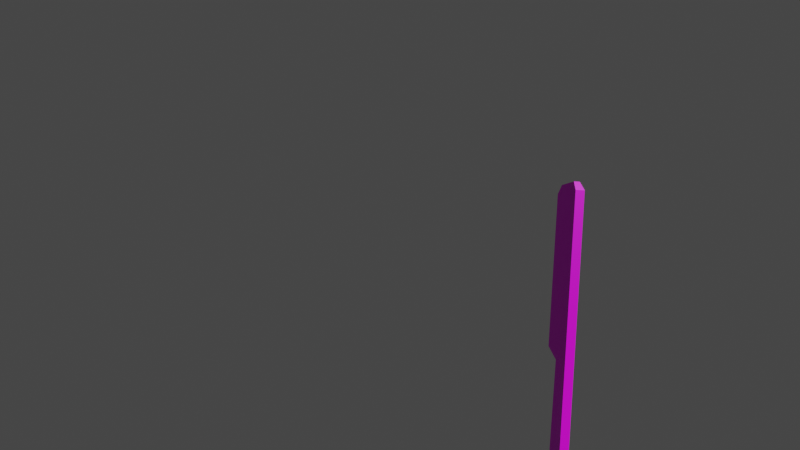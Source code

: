 # Source: tesak.blend  (saved by Blender 3.5.10; exported with 4.5.12 LTS)
import bpy
from mathutils import Matrix  # noqa: F401  (used for matrix-valued properties, if any)

bpy.ops.wm.read_factory_settings(use_empty=True)
scene = bpy.context.scene
scene.name = 'Scene'

# ---- collections
col_collection = bpy.data.collections.new('Collection'); scene.collection.children.link(col_collection)

# ---- images (referenced by path relative to the original .blend; pixels are not part of the script)
import os
ASSET_DIR = os.environ.get("B2B_ASSET_DIR", "")  # directory of the original .blend (textures are referenced by path, not embedded)
HERE = os.path.dirname(os.path.abspath(__file__))  # packed textures are extracted next to this script under _unpacked/

def load_image(name, relpath, width, height, colorspace="sRGB"):
    """Load a texture the original file referenced (path relative to the .blend, or extracted next to this script)."""
    p = next((c for c in (os.path.join(HERE, relpath), os.path.join(ASSET_DIR, relpath)) if relpath and os.path.exists(c)), "")
    if p:
        img = bpy.data.images.load(p, check_existing=True)
        img.name = name
    else:  # same state as the original file: an image datablock whose file is absent (Cycles renders it pink)
        img = bpy.data.images.new(name, width, height)
        img.source = "FILE"
        img.filepath = "//" + (relpath or name)
    img.colorspace_settings.name = colorspace
    return img
img_material_base_color = load_image('Material Base Color', 'axe.png', 1024, 1024, 'sRGB')

# ---- materials (node trees are filled in below, after node groups)
mat_material = bpy.data.materials.new('Material')
mat_material.alpha_threshold = 0.0
mat_material.use_transparent_shadow = False
mat_material.roughness = 0.5
mat_material.line_color = (0.0, 0.0, 0.0, 1.0)

# ---- material node trees
mat_material.use_nodes = True; mat_material.node_tree.nodes.clear()
_N = mat_material.node_tree.nodes; _L = mat_material.node_tree.links
n0 = _N.new('ShaderNodeOutputMaterial'); n0.name = 'Material Output'; n0.location = (300, 300)
n1 = _N.new('ShaderNodeBsdfPrincipled'); n1.name = 'Principled BSDF'; n1.location = (10, 300)
n1.distribution = 'GGX'
n1.subsurface_method = 'RANDOM_WALK_SKIN'
n1.inputs[3].default_value = 1.45
n1.inputs[27].default_value = (0.0, 0.0, 0.0, 1.0)
n1.inputs[28].default_value = 1.0
n2 = _N.new('ShaderNodeTexImage'); n2.name = 'Image Texture'; n2.location = (-280, 280)
n2.image = img_material_base_color
_L.new(n1.outputs[0], n0.inputs[0])
_L.new(n2.outputs[0], n1.inputs[0])
n0.is_active_output = True

# ---- world
world_world = bpy.data.worlds.new('World'); scene.world = world_world
world_world.use_nodes = True; world_world.node_tree.nodes.clear()
_N = world_world.node_tree.nodes; _L = world_world.node_tree.links
n0 = _N.new('ShaderNodeOutputWorld'); n0.name = 'World Output'; n0.location = (300, 300)
n1 = _N.new('ShaderNodeBackground'); n1.name = 'Background'; n1.location = (10, 300)
n1.inputs[0].default_value = (0.05088, 0.05088, 0.05088, 1.0)
_L.new(n1.outputs[0], n0.inputs[0])
n0.is_active_output = True
world_world.color = (0.05088, 0.05088, 0.05088)
world_world.use_sun_shadow = False
world_world.sun_shadow_jitter_overblur = 0.0

# ---- cameras
cam_camera = bpy.data.cameras.new('Camera')
cam_camera.clip_end = 100.0
cam_camera.lens = 12.6
cam_camera.ortho_scale = 7.314
cam_camera.lens_unit = 'FOV'

# ---- meshes
me_cube = bpy.data.meshes.new('Cube')
me_cube.from_pydata([(0.1181, 1.0, 1.0), (0.2012, 1.0, -1.343), (0.311, -1.0, 1.0), (0.311, -1.0, -1.0), (-0.1181, 1.0, 1.0), (-0.2012, 1.0, -1.343), (-0.311, -1.0, 1.0), (-0.311, -1.0, -1.0), (0.311, -1.0, 1.137), (-0.311, -1.0, 1.137), (0.1181, 2.494, 1.137), (-0.1181, 2.494, 1.137), (0.311, -1.0, 4.086), (-0.311, -1.0, 4.086), (0.1181, 2.494, 4.086), (-0.1181, 2.494, 4.086), (0.2062, -0.411, 4.249), (-0.2062, -0.411, 4.249), (0.07825, 1.905, 4.249), (-0.07825, 1.905, 4.249)], [], [(0, 4, 11, 10), (3, 2, 6, 7), (7, 6, 4, 5), (5, 1, 3, 7), (1, 0, 2, 3), (5, 4, 0, 1), (11, 9, 13, 15), (6, 2, 8, 9), (4, 6, 9, 11), (2, 0, 10, 8), (14, 15, 19, 18), (9, 8, 12, 13), (10, 11, 15, 14), (8, 10, 14, 12), (18, 19, 17, 16), (12, 14, 18, 16), (15, 13, 17, 19), (13, 12, 16, 17)])
_uv = me_cube.uv_layers.new(name='UVMap')
_uv.uv.foreach_set('vector', [0.8426, 1.0, 0.764, 1.0, 0.764, 2.805e-05, 0.8426, 2.805e-05, 3.943e-05, 1.0, 3.954e-05, 3.944e-05, 0.1555, 3.953e-05, 0.1555, 1.0, 0.001129, 0.8556, 6.545e-05, 0.002452, 0.3837, 6.545e-05, 0.3837, 0.9999, 0.02711, 3.916e-05, 0.1262, 3.916e-05, 0.1533, 1.0, 3.916e-05, 1.0, 0.3866, 6.545e-05, 0.3866, 0.9999, 6.545e-05, 0.9975, 0.001137, 0.1444, 2.93e-05, 1.0, 0.01777, 2.934e-05, 0.06816, 2.93e-05, 0.08591, 1.0, 0.9075, 6.49e-05, 0.9075, 0.9999, 0.4862, 0.9999, 0.4862, 6.498e-05, 0.8362, 3.316e-05, 0.8362, 1.0, 0.7263, 1.0, 0.7263, 3.323e-05, 0.7282, 0.5738, 0.7315, 1.51e-05, 0.751, 0.0004606, 0.751, 1.0, 0.8129, 1.0, 0.8096, 0.4262, 0.8324, 1.513e-05, 0.8324, 0.9995, 0.7805, 1.0, 0.5874, 1.0, 0.6199, 4.443e-05, 0.7479, 4.397e-05, 0.8536, 1.0, 0.7481, 1.0, 0.7481, 3.246e-05, 0.8536, 3.246e-05, 0.6744, 1.0, 0.6608, 0.8815, 0.7393, 0.7336, 0.7435, 0.802, 0.393, 7.702e-05, 0.9862, 7.702e-05, 0.9862, 0.9999, 0.393, 0.9999, 0.5812, 2.983e-05, 0.615, 2.983e-05, 0.6426, 1.0, 0.5536, 1.0, 0.4522, 1.597e-05, 0.4522, 1.0, 0.4266, 0.8326, 0.4266, 0.1697, 0.9958, 1.597e-05, 0.9958, 1.0, 0.9703, 0.8303, 0.9703, 0.1674, 0.9735, 7.009e-05, 0.9735, 0.9999, 0.4822, 0.8314, 0.4822, 0.1686])
me_cube.materials.append(mat_material)
me_cube.use_mirror_vertex_groups = False
me_cube.update()

# ---- objects
ob_cube = bpy.data.objects.new('Cube', me_cube)
ob_camera = bpy.data.objects.new('Camera', cam_camera)

# ---- transforms, parenting, visibility, modifiers, constraints
ob_cube.location = (0.5676, 0.9957, -0.6961)
ob_cube.rotation_euler = (0.0, 0.06129, 0.0)
ob_cube.scale = (0.05, 0.03604, 0.2)
ob_cube.lock_rotations_4d = False
ob_cube.empty_display_type = 'ARROWS'
ob_cube.lineart.crease_threshold = 0.0
ob_camera.location = (0.0, 0.0, 0.0)
ob_camera.rotation_euler = (1.571, 0.0, 0.0)
ob_camera.lock_rotations_4d = False
ob_camera.empty_display_type = 'ARROWS'
ob_camera.color = (0.0, 0.0, 0.0, 0.0)
ob_camera.display_type = 'WIRE'
ob_camera.lineart.crease_threshold = 0.0

# ---- collection membership
col_collection.objects.link(ob_cube)
col_collection.objects.link(ob_camera)

# ---- scene / render settings (as saved in the file)
scene.camera = ob_camera
scene.frame_start = 1; scene.frame_end = 250; scene.frame_set(1)
scene.render.engine = 'BLENDER_EEVEE_NEXT'
scene.cycles.sampling_pattern = 'TABULATED_SOBOL'
scene.view_settings.view_transform = 'Filmic'
bpy.context.view_layer.update()

# ---- added for rendering (the .blend has no usable light): sun
light_auto_sun = bpy.data.lights.new('AutoSun', 'SUN')
light_auto_sun.energy = 3.0
light_auto_sun.angle = 0.0523599
ob_auto_sun = bpy.data.objects.new('AutoSun', light_auto_sun)
scene.collection.objects.link(ob_auto_sun)
ob_auto_sun.rotation_euler = (0.872665, 0.174533, 0.523599)
bpy.context.view_layer.update()
